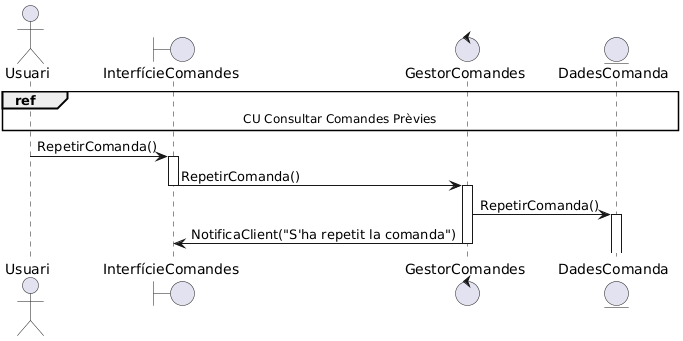

The diagram above was rendered by PlantUML. Its source (embedded in the PNG):
@startuml
actor Usuari
boundary InterfícieComandes
control GestorComandes
entity DadesComanda

ref over Usuari,InterfícieComandes,GestorComandes,DadesComanda: CU Consultar Comandes Prèvies


Usuari -> InterfícieComandes++: RepetirComanda()
InterfícieComandes -> GestorComandes--++: RepetirComanda()
GestorComandes -> DadesComanda++: RepetirComanda()
'DadesComanda -> GestorComandes--: 

GestorComandes -> InterfícieComandes--: NotificaClient("S'ha repetit la comanda")
@enduml